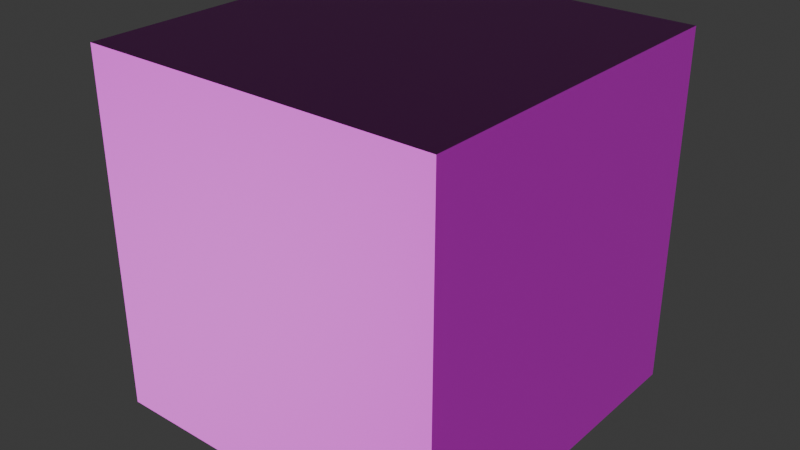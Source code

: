 # Source: cube-lambert.blend  (saved by Blender 5.2.44; exported with 4.5.12 LTS)
import bpy
from mathutils import Matrix  # noqa: F401  (used for matrix-valued properties, if any)

bpy.ops.wm.read_factory_settings(use_empty=True)
scene = bpy.context.scene
scene.name = 'Scene'

# ---- collections
col_collection = bpy.data.collections.new('Collection'); scene.collection.children.link(col_collection)

# ---- images (referenced by path relative to the original .blend; pixels are not part of the script)
import os
ASSET_DIR = os.environ.get("B2B_ASSET_DIR", "")  # directory of the original .blend (textures are referenced by path, not embedded)
HERE = os.path.dirname(os.path.abspath(__file__))  # packed textures are extracted next to this script under _unpacked/

def load_image(name, relpath, width, height, colorspace="sRGB"):
    """Load a texture the original file referenced (path relative to the .blend, or extracted next to this script)."""
    p = next((c for c in (os.path.join(HERE, relpath), os.path.join(ASSET_DIR, relpath)) if relpath and os.path.exists(c)), "")
    if p:
        img = bpy.data.images.load(p, check_existing=True)
        img.name = name
    else:  # same state as the original file: an image datablock whose file is absent (Cycles renders it pink)
        img = bpy.data.images.new(name, width, height)
        img.source = "FILE"
        img.filepath = "//" + (relpath or name)
    img.colorspace_settings.name = colorspace
    return img
img_test1024_png = load_image('test1024.png', 'test1024.png', 1024, 1024, 'sRGB')
img_test1024normal_png = load_image('test1024normal.png', 'test1024normal.png', 1024, 1024, 'sRGB')

# ---- materials (node trees are filled in below, after node groups)
mat_material = bpy.data.materials.new('Material')
mat_material.alpha_threshold = 0.0
mat_material.use_backface_culling = True
mat_material.use_backface_culling_lightprobe_volume = False
mat_material.roughness = 0.5
mat_material.line_color = (0.0, 0.0, 0.0, 1.0)

# ---- material node trees
mat_material.use_nodes = True; mat_material.node_tree.nodes.clear()
_N = mat_material.node_tree.nodes; _L = mat_material.node_tree.links
n0 = _N.new('ShaderNodeOutputMaterial'); n0.name = 'Material Output'; n0.location = (266, 81)
n1 = _N.new('ShaderNodeBsdfPrincipled'); n1.name = 'Principled BSDF'; n1.location = (-134, 81)
n1.inputs[10].default_value = 0.005
n2 = _N.new('ShaderNodeTexImage'); n2.name = 'Image Texture'; n2.location = (-646, 239)
n2.image = img_test1024_png
n3 = _N.new('ShaderNodeNormalMap'); n3.name = 'Normal Map'; n3.location = (-324, -59)
n3.width = 160
n4 = _N.new('ShaderNodeTexImage'); n4.name = 'Image Texture.001'; n4.location = (-614, -99)
n4.image = img_test1024normal_png
_L.new(n1.outputs[0], n0.inputs[0])
_L.new(n2.outputs[0], n1.inputs[0])
_L.new(n3.outputs[0], n1.inputs[5])
_L.new(n4.outputs[0], n3.inputs[1])
n0.is_active_output = True

# ---- world
world_world = bpy.data.worlds.new('World'); scene.world = world_world
world_world.use_nodes = True; world_world.node_tree.nodes.clear()
_N = world_world.node_tree.nodes; _L = world_world.node_tree.links
n0 = _N.new('ShaderNodeOutputWorld'); n0.name = 'World Output'; n0.location = (200, 100)
n1 = _N.new('ShaderNodeBackground'); n1.name = 'Background'; n1.location = (-200, 100)
n1.inputs[0].default_value = (0.05088, 0.05088, 0.05088, 1.0)
_L.new(n1.outputs[0], n0.inputs[0])
n0.is_active_output = True
world_world.color = (0.05088, 0.05088, 0.05088)
world_world.sun_shadow_jitter_overblur = 0.0

# ---- meshes
me_cube = bpy.data.meshes.new('Cube')
me_cube.from_pydata([(1.0, 1.0, 1.0), (1.0, 1.0, -1.0), (1.0, -1.0, 1.0), (1.0, -1.0, -1.0), (-1.0, 1.0, 1.0), (-1.0, 1.0, -1.0), (-1.0, -1.0, 1.0), (-1.0, -1.0, -1.0)], [], [(0, 4, 6, 2), (3, 2, 6, 7), (7, 6, 4, 5), (5, 1, 3, 7), (1, 0, 2, 3), (5, 4, 0, 1)])
_uv = me_cube.uv_layers.new(name='UVMap')
_uv.uv.foreach_set('vector', [0.0, 0.0, 1.0, 0.0, 1.0, 1.0, 0.0, 1.0, 0.0, 0.0, 1.0, 0.0, 1.0, 1.0, 0.0, 1.0, 0.0, 0.0, 1.0, 0.0, 1.0, 1.0, 0.0, 1.0, 0.0, 0.0, 1.0, 0.0, 1.0, 1.0, 0.0, 1.0, 0.0, 0.0, 1.0, 0.0, 1.0, 1.0, 0.0, 1.0, 0.0, 0.0, 1.0, 0.0, 1.0, 1.0, 0.0, 1.0])
me_cube.materials.append(mat_material)
me_cube.use_mirror_vertex_groups = False
me_cube.update()

# ---- objects
ob_cube = bpy.data.objects.new('Cube', me_cube)

# ---- transforms, parenting, visibility, modifiers, constraints
ob_cube.location = (0.0, 0.0, 0.0)
ob_cube.lock_rotations_4d = False
ob_cube.empty_display_type = 'ARROWS'
ob_cube.lineart.crease_threshold = 0.0

# ---- collection membership
col_collection.objects.link(ob_cube)

# ---- scene / render settings (as saved in the file)
scene.frame_start = 1; scene.frame_end = 250; scene.frame_set(1)
scene.render.engine = 'BLENDER_EEVEE_NEXT'
scene.render.bake_bias = 0.0
scene.render.bake_samples = 0
scene.render.compositor_device = 'GPU'
scene.eevee.use_volume_custom_range = False
scene.eevee.fast_gi_thickness_near = 0.1
scene.eevee.fast_gi_thickness_far = 0.0
scene.eevee.ray_tracing_options.screen_trace_thickness = 0.1
bpy.context.view_layer.update()

# ---- added for rendering (the .blend has no active camera and no usable light): camera, sun
cam_auto = bpy.data.cameras.new('AutoCamera')
cam_auto.lens = 50.0
cam_auto.sensor_width = 36.0
cam_auto.clip_end = 1000.0
ob_auto_camera = bpy.data.objects.new('AutoCamera', cam_auto)
scene.collection.objects.link(ob_auto_camera)
ob_auto_camera.location = (3.20507, -3.84609, 2.56406)
ob_auto_camera.rotation_euler = (1.09748, -7.21219e-08, 0.694738)
scene.camera = ob_auto_camera
light_auto_sun = bpy.data.lights.new('AutoSun', 'SUN')
light_auto_sun.energy = 3.0
light_auto_sun.angle = 0.0523599
ob_auto_sun = bpy.data.objects.new('AutoSun', light_auto_sun)
scene.collection.objects.link(ob_auto_sun)
ob_auto_sun.rotation_euler = (0.872665, 0.174533, 0.523599)
bpy.context.view_layer.update()
